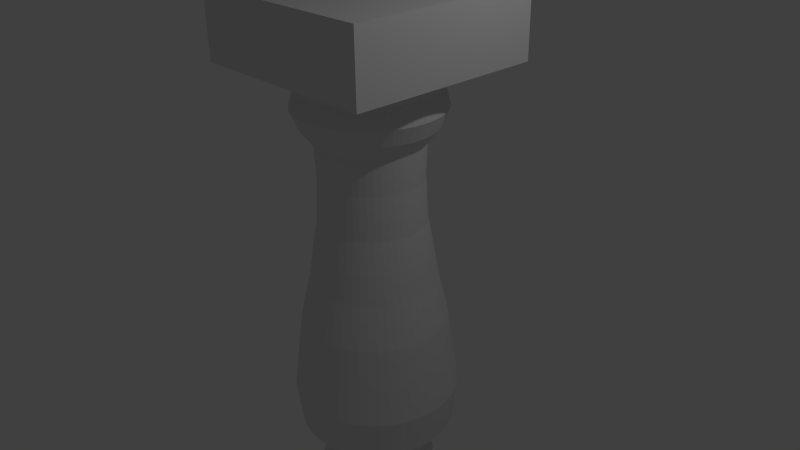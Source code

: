 # Source: capitolPillarZeep.blend  (saved by Blender 2.76.0; exported with 4.5.12 LTS)
import bpy
from mathutils import Matrix  # noqa: F401  (used for matrix-valued properties, if any)

bpy.ops.wm.read_factory_settings(use_empty=True)
scene = bpy.context.scene
scene.name = 'Scene'

# ---- collections
col_collection_1 = bpy.data.collections.new('Collection 1'); scene.collection.children.link(col_collection_1)

# ---- world
world_world = bpy.data.worlds.new('World'); scene.world = world_world
world_world.color = (0.05088, 0.05088, 0.05088)
world_world.use_sun_shadow = False
world_world.sun_shadow_jitter_overblur = 0.0
world_world.cycles.sampling_method = 'MANUAL'
world_world.cycles.sample_map_resolution = 256

# ---- cameras
cam_camera = bpy.data.cameras.new('Camera')
cam_camera.clip_end = 100.0
cam_camera.lens = 35.0
cam_camera.sensor_width = 32.0
cam_camera.sensor_height = 18.0
cam_camera.ortho_scale = 7.314
cam_camera.dof.focus_distance = 0.0
cam_camera.dof.aperture_fstop = 128.0

# ---- lights
light_lamp = bpy.data.lights.new('Lamp', 'POINT')
light_lamp.transmission_factor = 0.0
light_lamp.cutoff_distance = 30.0
light_lamp.energy = 100.0
light_lamp.shadow_buffer_clip_start = 1.001
light_lamp.shadow_soft_size = 0.1
light_lamp.shadow_maximum_resolution = 0.006
light_lamp.use_absolute_resolution = True
light_lamp.cycles.use_multiple_importance_sampling = False

# ---- meshes
me_cylinder_001 = bpy.data.meshes.new('Cylinder.001')
me_cylinder_001.from_pydata([(3.664e-09, 0.834, -4.215), (-1.93e-09, 1.019, 2.527), (0.1045, 0.8275, -4.215), (0.1277, 1.011, 2.527), (0.2074, 0.8078, -4.215), (0.2534, 0.9868, 2.527), (0.307, 0.7755, -4.215), (0.3751, 0.9473, 2.527), (0.4018, 0.7309, -4.215), (0.4908, 0.8928, 2.527), (0.4902, 0.6747, -4.215), (0.5989, 0.8243, 2.527), (0.5709, 0.608, -4.215), (0.6974, 0.7427, 2.527), (0.6426, 0.5316, -4.215), (0.785, 0.6494, 2.527), (0.7042, 0.4469, -4.215), (0.8602, 0.5459, 2.527), (0.7547, 0.3551, -4.215), (0.9219, 0.4338, 2.527), (0.7932, 0.2577, -4.215), (0.969, 0.3148, 2.527), (0.8193, 0.1563, -4.215), (1.001, 0.1909, 2.527), (0.8324, 0.05237, -4.215), (1.017, 0.06397, 2.527), (0.8324, -0.05237, -4.215), (1.017, -0.06397, 2.527), (0.8193, -0.1563, -4.215), (1.001, -0.1909, 2.527), (0.7932, -0.2577, -4.215), (0.969, -0.3148, 2.527), (0.7547, -0.3551, -4.215), (0.9219, -0.4338, 2.527), (0.7042, -0.4469, -4.215), (0.8602, -0.5459, 2.527), (0.6426, -0.5316, -4.215), (0.785, -0.6494, 2.527), (0.5709, -0.608, -4.215), (0.6974, -0.7427, 2.527), (0.4902, -0.6747, -4.215), (0.5989, -0.8243, 2.527), (0.4018, -0.7309, -4.215), (0.4908, -0.8928, 2.527), (0.307, -0.7755, -4.215), (0.3751, -0.9473, 2.527), (0.2074, -0.8078, -4.215), (0.2534, -0.9868, 2.527), (0.1045, -0.8275, -4.215), (0.1277, -1.011, 2.527), (-6.658e-07, -0.834, -4.215), (-8.197e-07, -1.019, 2.527), (-0.1045, -0.8275, -4.215), (-0.1277, -1.011, 2.527), (-0.2074, -0.8078, -4.215), (-0.2534, -0.9868, 2.527), (-0.307, -0.7755, -4.215), (-0.3751, -0.9473, 2.527), (-0.4018, -0.7309, -4.215), (-0.4908, -0.8928, 2.527), (-0.4902, -0.6747, -4.215), (-0.5989, -0.8243, 2.527), (-0.5709, -0.608, -4.215), (-0.6974, -0.7427, 2.527), (-0.6426, -0.5316, -4.215), (-0.785, -0.6494, 2.527), (-0.7042, -0.4469, -4.215), (-0.8602, -0.5459, 2.527), (-0.7547, -0.3551, -4.215), (-0.9219, -0.4338, 2.527), (-0.7932, -0.2577, -4.215), (-0.969, -0.3148, 2.527), (-0.8193, -0.1563, -4.215), (-1.001, -0.1909, 2.527), (-0.8324, -0.05237, -4.215), (-1.017, -0.06397, 2.527), (-0.8324, 0.05237, -4.215), (-1.017, 0.06398, 2.527), (-0.8193, 0.1563, -4.215), (-1.001, 0.1909, 2.527), (-0.7932, 0.2577, -4.215), (-0.969, 0.3148, 2.527), (-0.7547, 0.3551, -4.215), (-0.9219, 0.4338, 2.527), (-0.7042, 0.4469, -4.215), (-0.8602, 0.5459, 2.527), (-0.6426, 0.5316, -4.215), (-0.785, 0.6494, 2.527), (-0.5709, 0.608, -4.215), (-0.6974, 0.7427, 2.527), (-0.4902, 0.6747, -4.215), (-0.5989, 0.8243, 2.527), (-0.4018, 0.7309, -4.215), (-0.4908, 0.8928, 2.527), (-0.307, 0.7755, -4.215), (-0.3751, 0.9473, 2.527), (-0.2074, 0.8078, -4.215), (-0.2534, 0.9868, 2.527), (-0.1045, 0.8275, -4.215), (-0.1277, 1.011, 2.527), (-1.072, -1.003, -5.084), (-1.072, -1.003, -4.215), (-1.072, 1.003, -5.084), (-1.072, 1.003, -4.215), (1.072, -1.003, -5.084), (1.072, -1.003, -4.215), (1.072, 1.003, -5.084), (1.072, 1.003, -4.215), (0.6885, 0.5696, -4.115), (0.329, 0.8308, -4.115), (0.6117, 0.6514, -4.115), (0.2222, 0.8655, -4.115), (0.5252, 0.7229, -4.115), (0.112, 0.8866, -4.115), (0.4305, 0.7831, -4.115), (4.585e-09, 0.8936, -4.115), (0.7545, 0.4788, -4.115), (0.8086, 0.3805, -4.115), (0.8499, 0.2761, -4.115), (0.8778, 0.1674, -4.115), (0.8918, 0.05611, -4.115), (0.8918, -0.05611, -4.115), (0.8778, -0.1674, -4.115), (0.8499, -0.2761, -4.115), (0.8086, -0.3805, -4.115), (0.7545, -0.4788, -4.115), (0.6885, -0.5696, -4.115), (0.6117, -0.6514, -4.115), (0.5252, -0.7229, -4.115), (0.4305, -0.7831, -4.115), (0.329, -0.8308, -4.115), (0.2222, -0.8655, -4.115), (0.112, -0.8866, -4.115), (-7.127e-07, -0.8936, -4.115), (-0.112, -0.8866, -4.115), (-0.2222, -0.8655, -4.115), (-0.329, -0.8308, -4.115), (-0.4305, -0.7831, -4.115), (-0.5252, -0.7229, -4.115), (-0.6117, -0.6514, -4.115), (-0.6885, -0.5696, -4.115), (-0.7545, -0.4788, -4.115), (-0.8086, -0.3805, -4.115), (-0.8499, -0.2761, -4.115), (-0.8778, -0.1674, -4.115), (-0.8918, -0.05611, -4.115), (-0.8918, 0.05611, -4.115), (-0.8778, 0.1674, -4.115), (-0.8499, 0.2761, -4.115), (-0.8086, 0.3805, -4.115), (-0.7545, 0.4788, -4.115), (-0.6885, 0.5696, -4.115), (-0.6117, 0.6514, -4.115), (-0.5252, 0.7229, -4.115), (-0.4305, 0.7831, -4.115), (-0.329, 0.8308, -4.115), (-0.2222, 0.8655, -4.115), (-0.112, 0.8866, -4.115), (0.09775, 0.7738, -4.199), (0.194, 0.7554, -4.199), (0.2871, 0.7252, -4.199), (0.3757, 0.6835, -4.199), (0.4584, 0.631, -4.199), (0.5339, 0.5685, -4.199), (0.6009, 0.4971, -4.199), (0.6585, 0.4179, -4.199), (0.7057, 0.3321, -4.199), (0.7418, 0.241, -4.199), (0.7661, 0.1461, -4.199), (0.7784, 0.04897, -4.199), (0.7784, -0.04897, -4.199), (0.7661, -0.1461, -4.199), (0.7418, -0.241, -4.199), (0.7057, -0.3321, -4.199), (0.6585, -0.4179, -4.199), (0.6009, -0.4971, -4.199), (0.5339, -0.5685, -4.199), (0.4584, -0.631, -4.199), (0.3757, -0.6835, -4.199), (0.2871, -0.7252, -4.199), (0.194, -0.7554, -4.199), (0.09775, -0.7738, -4.199), (-6.206e-07, -0.7799, -4.199), (-0.09775, -0.7738, -4.199), (-0.194, -0.7554, -4.199), (-0.2871, -0.7252, -4.199), (-0.3757, -0.6835, -4.199), (-0.4584, -0.631, -4.199), (-0.5339, -0.5685, -4.199), (-0.6009, -0.4971, -4.199), (-0.6585, -0.4179, -4.199), (-0.7057, -0.3321, -4.199), (-0.7418, -0.241, -4.199), (-0.7661, -0.1461, -4.199), (-0.7784, -0.04897, -4.199), (-0.7784, 0.04897, -4.199), (-0.7661, 0.1461, -4.199), (-0.7418, 0.241, -4.199), (-0.7057, 0.3321, -4.199), (-0.6585, 0.4179, -4.199), (-0.6009, 0.4971, -4.199), (-0.5339, 0.5685, -4.199), (-0.4584, 0.631, -4.199), (-0.3757, 0.6835, -4.199), (-0.2871, 0.7252, -4.199), (-0.194, 0.7554, -4.199), (-0.09775, 0.7738, -4.199), (5.455e-09, 0.7799, -4.199), (1.436e-09, 1.052, -3.886), (1.033, 0.1971, -3.886), (0.3873, 0.9782, -3.886), (0.8883, 0.5637, -3.886), (1.001, 0.3251, -3.886), (0.1319, 1.044, -3.886), (0.5068, 0.9219, -3.886), (0.8106, 0.6706, -3.886), (0.7202, 0.7669, -3.886), (0.6184, 0.8511, -3.886), (0.2616, 1.019, -3.886), (0.9519, 0.4479, -3.886), (1.05, 0.06606, -3.886), (1.05, -0.06606, -3.886), (1.033, -0.1971, -3.886), (1.001, -0.3251, -3.886), (0.9519, -0.4479, -3.886), (0.8883, -0.5637, -3.886), (0.8106, -0.6706, -3.886), (0.7202, -0.7669, -3.886), (0.6184, -0.8511, -3.886), (0.5068, -0.9219, -3.886), (0.3873, -0.9782, -3.886), (0.2616, -1.019, -3.886), (0.1319, -1.044, -3.886), (-8.43e-07, -1.052, -3.886), (-0.1319, -1.044, -3.886), (-0.2616, -1.019, -3.886), (-0.3873, -0.9782, -3.886), (-0.5068, -0.9219, -3.886), (-0.6184, -0.8511, -3.886), (-0.7202, -0.7669, -3.886), (-0.8106, -0.6706, -3.886), (-0.8883, -0.5637, -3.886), (-0.9519, -0.4479, -3.886), (-1.001, -0.3251, -3.886), (-1.033, -0.1971, -3.886), (-1.05, -0.06606, -3.886), (-1.05, 0.06606, -3.886), (-1.033, 0.1971, -3.886), (-1.001, 0.3251, -3.886), (-0.9519, 0.4479, -3.886), (-0.8883, 0.5637, -3.886), (-0.8106, 0.6706, -3.886), (-0.7202, 0.7669, -3.886), (-0.6184, 0.8511, -3.886), (-0.5068, 0.9219, -3.886), (-0.3873, 0.9782, -3.886), (-0.2616, 1.019, -3.886), (-0.1319, 1.044, -3.886), (0.9785, 0.1867, -4.007), (0.3667, 0.9262, -4.007), (0.8411, 0.5338, -4.007), (0.9474, 0.3078, -4.007), (0.1248, 0.9883, -4.007), (0.4799, 0.8729, -4.007), (0.7675, 0.635, -4.007), (0.6819, 0.7262, -4.007), (0.5855, 0.8059, -4.007), (0.2477, 0.9648, -4.007), (0.9013, 0.4241, -4.007), (0.9942, 0.06255, -4.007), (0.9942, -0.06255, -4.007), (0.9785, -0.1867, -4.007), (0.9474, -0.3078, -4.007), (0.9013, -0.4241, -4.007), (0.8411, -0.5338, -4.007), (0.7675, -0.635, -4.007), (0.6819, -0.7262, -4.007), (0.5855, -0.8059, -4.007), (0.4799, -0.8729, -4.007), (0.3667, -0.9262, -4.007), (0.2477, -0.9648, -4.007), (0.1248, -0.9883, -4.007), (-7.981e-07, -0.9961, -4.007), (-0.1248, -0.9883, -4.007), (-0.2477, -0.9648, -4.007), (-0.3667, -0.9262, -4.007), (-0.4799, -0.8729, -4.007), (-0.5855, -0.8059, -4.007), (-0.6819, -0.7262, -4.007), (-0.7675, -0.635, -4.007), (-0.8411, -0.5338, -4.007), (-0.9013, -0.4241, -4.007), (-0.9474, -0.3078, -4.007), (-0.9785, -0.1867, -4.007), (-0.9942, -0.06255, -4.007), (-0.9942, 0.06255, -4.007), (-0.9785, 0.1867, -4.007), (-0.9474, 0.3078, -4.007), (-0.9013, 0.4241, -4.007), (-0.8411, 0.5338, -4.007), (-0.7675, 0.635, -4.007), (-0.6819, 0.7262, -4.007), (-0.5855, 0.8059, -4.007), (-0.4799, 0.8729, -4.007), (-0.3667, 0.9262, -4.007), (-0.2477, 0.9648, -4.007), (-0.1248, 0.9883, -4.007), (1.503e-09, 0.9961, -4.007), (0.9371, 0.1788, -4.061), (0.3512, 0.887, -4.061), (0.8055, 0.5112, -4.061), (0.9073, 0.2948, -4.061), (0.1196, 0.9465, -4.061), (0.4596, 0.836, -4.061), (0.7351, 0.6081, -4.061), (0.6531, 0.6954, -4.061), (0.5608, 0.7718, -4.061), (0.2373, 0.924, -4.061), (0.8632, 0.4062, -4.061), (0.9521, 0.0599, -4.061), (0.9521, -0.0599, -4.061), (0.9371, -0.1788, -4.061), (0.9073, -0.2948, -4.061), (0.8632, -0.4062, -4.061), (0.8055, -0.5112, -4.061), (0.7351, -0.6081, -4.061), (0.6531, -0.6954, -4.061), (0.5608, -0.7718, -4.061), (0.4596, -0.836, -4.061), (0.3512, -0.887, -4.061), (0.2373, -0.924, -4.061), (0.1196, -0.9465, -4.061), (-7.631e-07, -0.954, -4.061), (-0.1196, -0.9465, -4.061), (-0.2373, -0.924, -4.061), (-0.3512, -0.887, -4.061), (-0.4596, -0.836, -4.061), (-0.5608, -0.7718, -4.061), (-0.6531, -0.6954, -4.061), (-0.7351, -0.6081, -4.061), (-0.8055, -0.5112, -4.061), (-0.8632, -0.4062, -4.061), (-0.9073, -0.2948, -4.061), (-0.9371, -0.1788, -4.061), (-0.9521, -0.0599, -4.061), (-0.9521, 0.0599, -4.061), (-0.9371, 0.1788, -4.061), (-0.9073, 0.2948, -4.061), (-0.8632, 0.4062, -4.061), (-0.8055, 0.5112, -4.061), (-0.7351, 0.6081, -4.061), (-0.6531, 0.6954, -4.061), (-0.5607, 0.7718, -4.061), (-0.4596, 0.836, -4.061), (-0.3512, 0.887, -4.061), (-0.2373, 0.924, -4.061), (-0.1196, 0.9465, -4.061), (2.673e-09, 0.954, -4.061), (5.402e-10, 1.037, -3.946), (1.018, 0.1942, -3.946), (0.3816, 0.9637, -3.946), (0.8752, 0.5554, -3.946), (0.9858, 0.3203, -3.946), (0.1299, 1.028, -3.946), (0.4993, 0.9083, -3.946), (0.7986, 0.6607, -3.946), (0.7095, 0.7556, -3.946), (0.6092, 0.8386, -3.946), (0.2578, 1.004, -3.946), (0.9379, 0.4413, -3.946), (1.034, 0.06508, -3.946), (1.034, -0.06508, -3.946), (1.018, -0.1942, -3.946), (0.9858, -0.3203, -3.946), (0.9379, -0.4413, -3.946), (0.8752, -0.5554, -3.946), (0.7986, -0.6607, -3.946), (0.7095, -0.7556, -3.946), (0.6092, -0.8386, -3.946), (0.4993, -0.9083, -3.946), (0.3816, -0.9637, -3.946), (0.2578, -1.004, -3.946), (0.1299, -1.028, -3.946), (-8.314e-07, -1.037, -3.946), (-0.1299, -1.028, -3.946), (-0.2578, -1.004, -3.946), (-0.3816, -0.9637, -3.946), (-0.4993, -0.9083, -3.946), (-0.6092, -0.8386, -3.946), (-0.7095, -0.7556, -3.946), (-0.7986, -0.6607, -3.946), (-0.8752, -0.5554, -3.946), (-0.9379, -0.4413, -3.946), (-0.9858, -0.3203, -3.946), (-1.018, -0.1942, -3.946), (-1.034, -0.06508, -3.946), (-1.034, 0.06508, -3.946), (-1.018, 0.1942, -3.946), (-0.9858, 0.3203, -3.946), (-0.9379, 0.4413, -3.946), (-0.8752, 0.5554, -3.946), (-0.7986, 0.6607, -3.946), (-0.7095, 0.7556, -3.946), (-0.6092, 0.8386, -3.946), (-0.4993, 0.9083, -3.946), (-0.3816, 0.9637, -3.946), (-0.2578, 1.004, -3.946), (-0.1299, 1.028, -3.946), (1.506e-09, 1.002, -3.661), (0.9846, 0.1878, -3.661), (0.369, 0.9319, -3.661), (0.8463, 0.5371, -3.661), (0.9533, 0.3097, -3.661), (0.1256, 0.9944, -3.661), (0.4829, 0.8784, -3.661), (0.7723, 0.6389, -3.661), (0.6861, 0.7307, -3.661), (0.5892, 0.8109, -3.661), (0.2493, 0.9708, -3.661), (0.9069, 0.4268, -3.661), (1.0, 0.06294, -3.661), (1.0, -0.06294, -3.661), (0.9846, -0.1878, -3.661), (0.9533, -0.3097, -3.661), (0.9069, -0.4268, -3.661), (0.8463, -0.5371, -3.661), (0.7723, -0.6389, -3.661), (0.6861, -0.7307, -3.661), (0.5892, -0.8109, -3.661), (0.4829, -0.8784, -3.661), (0.369, -0.9319, -3.661), (0.2493, -0.9708, -3.661), (0.1256, -0.9944, -3.661), (-8.03e-07, -1.002, -3.661), (-0.1256, -0.9944, -3.661), (-0.2493, -0.9708, -3.661), (-0.369, -0.9319, -3.661), (-0.4829, -0.8784, -3.661), (-0.5892, -0.8109, -3.661), (-0.6861, -0.7307, -3.661), (-0.7723, -0.6389, -3.661), (-0.8463, -0.5371, -3.661), (-0.9069, -0.4268, -3.661), (-0.9533, -0.3097, -3.661), (-0.9846, -0.1878, -3.661), (-1.0, -0.06294, -3.661), (-1.0, 0.06294, -3.661), (-0.9846, 0.1878, -3.661), (-0.9533, 0.3097, -3.661), (-0.9069, 0.4268, -3.661), (-0.8463, 0.5371, -3.661), (-0.7723, 0.6389, -3.661), (-0.6861, 0.7307, -3.661), (-0.5892, 0.8109, -3.661), (-0.4829, 0.8784, -3.661), (-0.369, 0.9319, -3.661), (-0.2493, 0.9708, -3.661), (-0.1256, 0.9944, -3.661), (1.042, 0.1989, -3.773), (0.3907, 0.9867, -3.773), (0.896, 0.5686, -3.773), (1.009, 0.3279, -3.773), (0.133, 1.053, -3.773), (0.5113, 0.93, -3.773), (0.8177, 0.6765, -3.773), (0.7265, 0.7736, -3.773), (0.6238, 0.8586, -3.773), (0.2639, 1.028, -3.773), (0.9602, 0.4519, -3.773), (1.059, 0.06664, -3.773), (1.059, -0.06664, -3.773), (1.042, -0.1989, -3.773), (1.009, -0.3279, -3.773), (0.9602, -0.4519, -3.773), (0.896, -0.5686, -3.773), (0.8177, -0.6765, -3.773), (0.7265, -0.7736, -3.773), (0.6238, -0.8586, -3.773), (0.5113, -0.93, -3.773), (0.3907, -0.9867, -3.773), (0.2639, -1.028, -3.773), (0.133, -1.053, -3.773), (-8.521e-07, -1.061, -3.773), (-0.133, -1.053, -3.773), (-0.2639, -1.028, -3.773), (-0.3907, -0.9867, -3.773), (-0.5113, -0.93, -3.773), (-0.6238, -0.8586, -3.773), (-0.7265, -0.7736, -3.773), (-0.8177, -0.6765, -3.773), (-0.896, -0.5686, -3.773), (-0.9602, -0.4519, -3.773), (-1.009, -0.3279, -3.773), (-1.042, -0.1989, -3.773), (-1.059, -0.06663, -3.773), (-1.059, 0.06664, -3.773), (-1.042, 0.1989, -3.773), (-1.009, 0.3279, -3.773), (-0.9602, 0.4519, -3.773), (-0.896, 0.5686, -3.773), (-0.8177, 0.6765, -3.773), (-0.7265, 0.7736, -3.773), (-0.6238, 0.8586, -3.773), (-0.5113, 0.93, -3.773), (-0.3907, 0.9867, -3.773), (-0.2639, 1.028, -3.773), (-0.133, 1.053, -3.773), (-3.123e-10, 1.061, -3.773), (1.029e-08, 0.7882, -3.431), (0.7742, 0.1477, -3.431), (0.2901, 0.7328, -3.431), (0.6655, 0.4223, -3.431), (0.7496, 0.2436, -3.431), (0.09878, 0.7819, -3.431), (0.3797, 0.6907, -3.431), (0.6073, 0.5024, -3.431), (0.5395, 0.5745, -3.431), (0.4633, 0.6376, -3.431), (0.196, 0.7634, -3.431), (0.7131, 0.3356, -3.431), (0.7866, 0.04949, -3.431), (0.7866, -0.04949, -3.431), (0.7742, -0.1477, -3.431), (0.7496, -0.2436, -3.431), (0.7131, -0.3356, -3.431), (0.6655, -0.4223, -3.431), (0.6073, -0.5024, -3.431), (0.5395, -0.5745, -3.431), (0.4633, -0.6376, -3.431), (0.3797, -0.6907, -3.431), (0.2901, -0.7328, -3.431), (0.196, -0.7634, -3.431), (0.09878, -0.7819, -3.431), (-6.223e-07, -0.7882, -3.431), (-0.09878, -0.7819, -3.431), (-0.196, -0.7634, -3.431), (-0.2901, -0.7328, -3.431), (-0.3797, -0.6907, -3.431), (-0.4633, -0.6376, -3.431), (-0.5395, -0.5745, -3.431), (-0.6073, -0.5024, -3.431), (-0.6655, -0.4223, -3.431), (-0.7132, -0.3356, -3.431), (-0.7496, -0.2436, -3.431), (-0.7742, -0.1477, -3.431), (-0.7866, -0.04949, -3.431), (-0.7866, 0.04949, -3.431), (-0.7742, 0.1477, -3.431), (-0.7496, 0.2436, -3.431), (-0.7131, 0.3356, -3.431), (-0.6655, 0.4223, -3.431), (-0.6073, 0.5024, -3.431), (-0.5395, 0.5745, -3.431), (-0.4633, 0.6376, -3.431), (-0.3797, 0.6907, -3.431), (-0.2901, 0.7328, -3.431), (-0.196, 0.7634, -3.431), (-0.09878, 0.7819, -3.431), (8.532e-09, 0.8058, -3.285), (0.7915, 0.151, -3.285), (0.2966, 0.7492, -3.285), (0.6804, 0.4318, -3.285), (0.7664, 0.249, -3.285), (0.101, 0.7995, -3.285), (0.3882, 0.7061, -3.285), (0.6209, 0.5136, -3.285), (0.5516, 0.5874, -3.285), (0.4736, 0.6519, -3.285), (0.2004, 0.7805, -3.285), (0.7291, 0.3431, -3.285), (0.8042, 0.0506, -3.285), (0.8042, -0.0506, -3.285), (0.7915, -0.151, -3.285), (0.7664, -0.249, -3.285), (0.7291, -0.3431, -3.285), (0.6804, -0.4318, -3.285), (0.6209, -0.5136, -3.285), (0.5516, -0.5874, -3.285), (0.4736, -0.6519, -3.285), (0.3882, -0.7061, -3.285), (0.2966, -0.7492, -3.285), (0.2004, -0.7805, -3.285), (0.101, -0.7995, -3.285), (-6.383e-07, -0.8058, -3.285), (-0.101, -0.7995, -3.285), (-0.2004, -0.7805, -3.285), (-0.2966, -0.7492, -3.285), (-0.3882, -0.7061, -3.285), (-0.4736, -0.6519, -3.285), (-0.5516, -0.5874, -3.285), (-0.6209, -0.5136, -3.285), (-0.6804, -0.4318, -3.285), (-0.7291, -0.3431, -3.285), (-0.7664, -0.249, -3.285), (-0.7915, -0.151, -3.285), (-0.8042, -0.0506, -3.285), (-0.8042, 0.0506, -3.285), (-0.7915, 0.151, -3.285), (-0.7664, 0.249, -3.285), (-0.7291, 0.3431, -3.285), (-0.6804, 0.4318, -3.285), (-0.6209, 0.5136, -3.285), (-0.5516, 0.5874, -3.285), (-0.4736, 0.6519, -3.285), (-0.3882, 0.7061, -3.285), (-0.2966, 0.7492, -3.285), (-0.2004, 0.7805, -3.285), (-0.101, 0.7995, -3.285), (1.417e-08, 0.6031, -3.074), (0.5924, 0.113, -3.074), (0.222, 0.5607, -3.074), (0.5092, 0.3231, -3.074), (0.5736, 0.1864, -3.074), (0.07559, 0.5983, -3.074), (0.2905, 0.5285, -3.074), (0.4647, 0.3844, -3.074), (0.4128, 0.4396, -3.074), (0.3545, 0.4879, -3.074), (0.15, 0.5841, -3.074), (0.5457, 0.2568, -3.074), (0.6019, 0.03787, -3.074), (0.6019, -0.03787, -3.074), (0.5924, -0.113, -3.074), (0.5736, -0.1864, -3.074), (0.5457, -0.2568, -3.074), (0.5092, -0.3231, -3.074), (0.4647, -0.3844, -3.074), (0.4128, -0.4396, -3.074), (0.3545, -0.4879, -3.074), (0.2905, -0.5285, -3.074), (0.222, -0.5607, -3.074), (0.15, -0.5841, -3.074), (0.07558, -0.5983, -3.074), (-4.699e-07, -0.6031, -3.074), (-0.07559, -0.5983, -3.074), (-0.15, -0.5841, -3.074), (-0.222, -0.5607, -3.074), (-0.2905, -0.5285, -3.074), (-0.3545, -0.4879, -3.074), (-0.4128, -0.4396, -3.074), (-0.4647, -0.3844, -3.074), (-0.5092, -0.3231, -3.074), (-0.5457, -0.2568, -3.074), (-0.5736, -0.1864, -3.074), (-0.5924, -0.113, -3.074), (-0.6019, -0.03787, -3.074), (-0.6019, 0.03787, -3.074), (-0.5924, 0.113, -3.074), (-0.5736, 0.1864, -3.074), (-0.5457, 0.2568, -3.074), (-0.5092, 0.3231, -3.074), (-0.4647, 0.3844, -3.074), (-0.4128, 0.4396, -3.074), (-0.3545, 0.4879, -3.074), (-0.2905, 0.5285, -3.074), (-0.222, 0.5607, -3.074), (-0.15, 0.5841, -3.074), (-0.07558, 0.5983, -3.074), (9.269e-09, 0.7541, -2.81), (0.7407, 0.1413, -2.81), (0.2776, 0.7011, -2.81), (0.6367, 0.4041, -2.81), (0.7172, 0.233, -2.81), (0.09451, 0.7482, -2.81), (0.3633, 0.6608, -2.81), (0.581, 0.4807, -2.81), (0.5162, 0.5497, -2.81), (0.4432, 0.6101, -2.81), (0.1875, 0.7304, -2.81), (0.6823, 0.3211, -2.81), (0.7526, 0.04735, -2.81), (0.7526, -0.04735, -2.81), (0.7407, -0.1413, -2.81), (0.7172, -0.233, -2.81), (0.6823, -0.3211, -2.81), (0.6367, -0.4041, -2.81), (0.581, -0.4807, -2.81), (0.5162, -0.5497, -2.81), (0.4432, -0.6101, -2.81), (0.3633, -0.6608, -2.81), (0.2776, -0.7011, -2.81), (0.1875, -0.7304, -2.81), (0.09451, -0.7482, -2.81), (-5.96e-07, -0.7541, -2.81), (-0.09451, -0.7482, -2.81), (-0.1875, -0.7304, -2.81), (-0.2776, -0.7011, -2.81), (-0.3633, -0.6608, -2.81), (-0.4432, -0.6101, -2.81), (-0.5162, -0.5497, -2.81), (-0.581, -0.4807, -2.81), (-0.6367, -0.4041, -2.81), (-0.6823, -0.3211, -2.81), (-0.7172, -0.233, -2.81), (-0.7407, -0.1413, -2.81), (-0.7526, -0.04735, -2.81), (-0.7526, 0.04735, -2.81), (-0.7407, 0.1413, -2.81), (-0.7172, 0.233, -2.81), (-0.6823, 0.3211, -2.81), (-0.6367, 0.4041, -2.81), (-0.581, 0.4807, -2.81), (-0.5162, 0.5497, -2.81), (-0.4432, 0.6101, -2.81), (-0.3633, 0.6608, -2.81), (-0.2776, 0.7011, -2.81), (-0.1875, 0.7304, -2.81), (-0.09451, 0.7482, -2.81), (8.412e-09, 0.6924, 1.564), (0.6802, 0.1298, 1.564), (0.2549, 0.6438, 1.564), (0.5847, 0.371, 1.564), (0.6586, 0.214, 1.564), (0.08679, 0.687, 1.564), (0.3336, 0.6068, 1.564), (0.5335, 0.4414, 1.564), (0.474, 0.5048, 1.564), (0.407, 0.5602, 1.564), (0.1722, 0.6707, 1.564), (0.6265, 0.2948, 1.564), (0.6911, 0.04348, 1.564), (0.6911, -0.04348, 1.564), (0.6802, -0.1298, 1.564), (0.6586, -0.214, 1.564), (0.6265, -0.2948, 1.564), (0.5847, -0.371, 1.564), (0.5335, -0.4414, 1.564), (0.474, -0.5048, 1.564), (0.407, -0.5602, 1.564), (0.3336, -0.6068, 1.564), (0.2549, -0.6438, 1.564), (0.1722, -0.6707, 1.564), (0.08679, -0.687, 1.564), (-5.474e-07, -0.6924, 1.564), (-0.08679, -0.687, 1.564), (-0.1722, -0.6707, 1.564), (-0.2549, -0.6438, 1.564), (-0.3336, -0.6068, 1.564), (-0.407, -0.5602, 1.564), (-0.474, -0.5048, 1.564), (-0.5335, -0.4414, 1.564), (-0.5847, -0.371, 1.564), (-0.6265, -0.2948, 1.564), (-0.6586, -0.214, 1.564), (-0.6802, -0.1298, 1.564), (-0.6911, -0.04348, 1.564), (-0.6911, 0.04348, 1.564), (-0.6802, 0.1298, 1.564), (-0.6586, 0.214, 1.564), (-0.6265, 0.2948, 1.564), (-0.5847, 0.371, 1.564), (-0.5335, 0.4414, 1.564), (-0.474, 0.5048, 1.564), (-0.407, 0.5602, 1.564), (-0.3336, 0.6068, 1.564), (-0.2549, 0.6438, 1.564), (-0.1722, 0.6707, 1.564), (-0.08679, 0.687, 1.564), (3.408e-09, 0.9636, 2.021), (0.9465, 0.1806, 2.021), (0.3547, 0.8959, 2.021), (0.8136, 0.5163, 2.021), (0.9164, 0.2978, 2.021), (0.1208, 0.956, 2.021), (0.4642, 0.8444, 2.021), (0.7424, 0.6142, 2.021), (0.6596, 0.7024, 2.021), (0.5664, 0.7795, 2.021), (0.2396, 0.9333, 2.021), (0.8718, 0.4103, 2.021), (0.9617, 0.0605, 2.021), (0.9617, -0.0605, 2.021), (0.9465, -0.1806, 2.021), (0.9164, -0.2978, 2.021), (0.8718, -0.4103, 2.021), (0.8136, -0.5163, 2.021), (0.7424, -0.6142, 2.021), (0.6596, -0.7024, 2.021), (0.5664, -0.7795, 2.021), (0.4642, -0.8444, 2.021), (0.3547, -0.8959, 2.021), (0.2396, -0.9333, 2.021), (0.1208, -0.956, 2.021), (-7.7e-07, -0.9636, 2.021), (-0.1208, -0.956, 2.021), (-0.2396, -0.9333, 2.021), (-0.3547, -0.8959, 2.021), (-0.4642, -0.8444, 2.021), (-0.5664, -0.7795, 2.021), (-0.6596, -0.7024, 2.021), (-0.7424, -0.6142, 2.021), (-0.8136, -0.5163, 2.021), (-0.8718, -0.4103, 2.021), (-0.9164, -0.2978, 2.021), (-0.9465, -0.1806, 2.021), (-0.9617, -0.0605, 2.021), (-0.9617, 0.0605, 2.021), (-0.9465, 0.1806, 2.021), (-0.9164, 0.2978, 2.021), (-0.8718, 0.4103, 2.021), (-0.8136, 0.5163, 2.021), (-0.7424, 0.6142, 2.021), (-0.6596, 0.7024, 2.021), (-0.5664, 0.7795, 2.021), (-0.4642, 0.8444, 2.021), (-0.3547, 0.8959, 2.021), (-0.2396, 0.9333, 2.021), (-0.1208, 0.956, 2.021), (1.089, 0.2077, -1.885), (0.4081, 1.031, -1.885), (0.9361, 0.5941, -1.885), (1.054, 0.3426, -1.885), (0.139, 1.1, -1.885), (0.5341, 0.9715, -1.885), (0.8543, 0.7067, -1.885), (0.7589, 0.8082, -1.885), (0.6517, 0.8969, -1.885), (0.2757, 1.074, -1.885), (1.003, 0.4721, -1.885), (1.106, 0.06961, -1.885), (1.106, -0.06962, -1.885), (1.089, -0.2077, -1.885), (1.054, -0.3426, -1.885), (1.003, -0.4721, -1.885), (0.9361, -0.5941, -1.885), (0.8543, -0.7067, -1.885), (0.7589, -0.8082, -1.885), (0.6517, -0.8969, -1.885), (0.5341, -0.9715, -1.885), (0.4081, -1.031, -1.885), (0.2757, -1.074, -1.885), (0.139, -1.1, -1.885), (-8.711e-07, -1.109, -1.885), (-0.139, -1.1, -1.885), (-0.2757, -1.074, -1.885), (-0.4081, -1.031, -1.885), (-0.5341, -0.9715, -1.885), (-0.6517, -0.8969, -1.885), (-0.7589, -0.8082, -1.885), (-0.8543, -0.7067, -1.885), (-0.9361, -0.5941, -1.885), (-1.003, -0.4721, -1.885), (-1.054, -0.3426, -1.885), (-1.089, -0.2077, -1.885), (-1.106, -0.06961, -1.885), (-1.106, 0.06962, -1.885), (-1.089, 0.2077, -1.885), (-1.054, 0.3426, -1.885), (-1.003, 0.4721, -1.885), (-0.9361, 0.5941, -1.885), (-0.8543, 0.7067, -1.885), (-0.7589, 0.8082, -1.885), (-0.6517, 0.8969, -1.885), (-0.5341, 0.9715, -1.885), (-0.4081, 1.031, -1.885), (-0.2757, 1.074, -1.885), (-0.139, 1.1, -1.885), (1.885e-08, 1.109, -1.885), (8.103e-09, 0.6729, 1.102), (0.661, 0.1261, 1.102), (0.2477, 0.6256, 1.102), (0.5681, 0.3605, 1.102), (0.6399, 0.2079, 1.102), (0.08433, 0.6676, 1.102), (0.3242, 0.5896, 1.102), (0.5185, 0.4289, 1.102), (0.4606, 0.4905, 1.102), (0.3955, 0.5444, 1.102), (0.1673, 0.6517, 1.102), (0.6088, 0.2865, 1.102), (0.6716, 0.04225, 1.102), (0.6716, -0.04225, 1.102), (0.661, -0.1261, 1.102), (0.6399, -0.2079, 1.102), (0.6088, -0.2865, 1.102), (0.5681, -0.3605, 1.102), (0.5185, -0.4289, 1.102), (0.4606, -0.4905, 1.102), (0.3955, -0.5444, 1.102), (0.3242, -0.5896, 1.102), (0.2477, -0.6256, 1.102), (0.1673, -0.6517, 1.102), (0.08433, -0.6676, 1.102), (-5.32e-07, -0.6729, 1.102), (-0.08433, -0.6676, 1.102), (-0.1673, -0.6517, 1.102), (-0.2477, -0.6256, 1.102), (-0.3242, -0.5896, 1.102), (-0.3955, -0.5444, 1.102), (-0.4606, -0.4905, 1.102), (-0.5185, -0.4289, 1.102), (-0.5681, -0.3605, 1.102), (-0.6088, -0.2865, 1.102), (-0.6399, -0.2079, 1.102), (-0.661, -0.1261, 1.102), (-0.6716, -0.04225, 1.102), (-0.6716, 0.04225, 1.102), (-0.661, 0.1261, 1.102), (-0.6399, 0.2079, 1.102), (-0.6088, 0.2865, 1.102), (-0.5681, 0.3605, 1.102), (-0.5185, 0.4289, 1.102), (-0.4606, 0.4905, 1.102), (-0.3955, 0.5444, 1.102), (-0.3242, 0.5896, 1.102), (-0.2477, 0.6256, 1.102), (-0.1673, 0.6517, 1.102), (-0.08433, 0.6676, 1.102), (0.8221, 0.1568, -0.2794), (0.3081, 0.7782, -0.2794), (0.7066, 0.4485, -0.2794), (0.796, 0.2586, -0.2794), (0.1049, 0.8303, -0.2794), (0.4032, 0.7334, -0.2794), (0.6449, 0.5335, -0.2794), (0.5729, 0.6101, -0.2794), (0.4919, 0.6771, -0.2794), (0.2081, 0.8106, -0.2794), (0.7573, 0.3563, -0.2794), (0.8353, 0.05255, -0.2794), (0.8353, -0.05255, -0.2794), (0.8221, -0.1568, -0.2794), (0.796, -0.2586, -0.2794), (0.7573, -0.3563, -0.2794), (0.7066, -0.4485, -0.2794), (0.6449, -0.5335, -0.2794), (0.5729, -0.6101, -0.2794), (0.4919, -0.6771, -0.2794), (0.4032, -0.7334, -0.2794), (0.3081, -0.7782, -0.2794), (0.2081, -0.8106, -0.2794), (0.1049, -0.8303, -0.2794), (-6.586e-07, -0.8369, -0.2794), (-0.1049, -0.8303, -0.2794), (-0.2081, -0.8106, -0.2794), (-0.3081, -0.7782, -0.2794), (-0.4032, -0.7334, -0.2794), (-0.4919, -0.6771, -0.2794), (-0.5729, -0.6101, -0.2794), (-0.6449, -0.5335, -0.2794), (-0.7066, -0.4484, -0.2794), (-0.7573, -0.3563, -0.2794), (-0.796, -0.2586, -0.2794), (-0.8221, -0.1568, -0.2794), (-0.8353, -0.05255, -0.2794), (-0.8353, 0.05255, -0.2794), (-0.8221, 0.1568, -0.2794), (-0.796, 0.2586, -0.2794), (-0.7573, 0.3563, -0.2794), (-0.7066, 0.4485, -0.2794), (-0.6449, 0.5335, -0.2794), (-0.5729, 0.6101, -0.2794), (-0.4919, 0.6771, -0.2794), (-0.4032, 0.7334, -0.2794), (-0.3081, 0.7782, -0.2794), (-0.2081, 0.8106, -0.2794), (-0.1049, 0.8303, -0.2794), (1.32e-08, 0.8369, -0.2794), (1.58e-08, 0.7023, 0.5232), (0.6899, 0.1316, 0.5232), (0.2585, 0.653, 0.5232), (0.593, 0.3763, 0.5232), (0.6679, 0.217, 0.5232), (0.08802, 0.6968, 0.5232), (0.3383, 0.6154, 0.5232), (0.5411, 0.4477, 0.5232), (0.4808, 0.5119, 0.5232), (0.4128, 0.5682, 0.5232), (0.1747, 0.6802, 0.5232), (0.6355, 0.299, 0.5232), (0.7009, 0.0441, 0.5232), (0.7009, -0.0441, 0.5232), (0.6899, -0.1316, 0.5232), (0.6679, -0.217, 0.5232), (0.6355, -0.299, 0.5232), (0.593, -0.3763, 0.5232), (0.5411, -0.4477, 0.5232), (0.4808, -0.5119, 0.5232), (0.4128, -0.5682, 0.5232), (0.3383, -0.6154, 0.5232), (0.2585, -0.653, 0.5232), (0.1747, -0.6802, 0.5232), (0.08802, -0.6968, 0.5232), (-5.479e-07, -0.7023, 0.5232), (-0.08802, -0.6968, 0.5232), (-0.1747, -0.6802, 0.5232), (-0.2585, -0.653, 0.5232), (-0.3383, -0.6154, 0.5232), (-0.4128, -0.5682, 0.5232), (-0.4808, -0.5119, 0.5232), (-0.5411, -0.4477, 0.5232), (-0.593, -0.3763, 0.5232), (-0.6355, -0.299, 0.5232), (-0.6679, -0.217, 0.5232), (-0.6899, -0.1316, 0.5232), (-0.7009, -0.0441, 0.5232), (-0.7009, 0.0441, 0.5232), (-0.6899, 0.1316, 0.5232), (-0.6679, 0.217, 0.5232), (-0.6355, 0.299, 0.5232), (-0.593, 0.3763, 0.5232), (-0.5411, 0.4477, 0.5232), (-0.4808, 0.512, 0.5232), (-0.4128, 0.5682, 0.5232), (-0.3383, 0.6154, 0.5232), (-0.2585, 0.653, 0.5232), (-0.1747, 0.6802, 0.5232), (-0.08802, 0.6968, 0.5232), (0.7599, 0.145, 0.1219), (0.2848, 0.7193, 0.1219), (0.6532, 0.4145, 0.1219), (0.7358, 0.2391, 0.1219), (0.09696, 0.7675, 0.1219), (0.3727, 0.6779, 0.1219), (0.5961, 0.4931, 0.1219), (0.5296, 0.5639, 0.1219), (0.4547, 0.6259, 0.1219), (0.1924, 0.7493, 0.1219), (0.7, 0.3294, 0.1219), (0.7721, 0.04858, 0.1219), (0.7721, -0.04858, 0.1219), (0.7599, -0.145, 0.1219), (0.7358, -0.2391, 0.1219), (0.7, -0.3294, 0.1219), (0.6532, -0.4145, 0.1219), (0.5961, -0.4931, 0.1219), (0.5296, -0.5639, 0.1219), (0.4547, -0.6259, 0.1219), (0.3727, -0.6779, 0.1219), (0.2848, -0.7193, 0.1219), (0.1924, -0.7493, 0.1219), (0.09696, -0.7675, 0.1219), (-5.977e-07, -0.7736, 0.1219), (-0.09696, -0.7675, 0.1219), (-0.1924, -0.7493, 0.1219), (-0.2848, -0.7193, 0.1219), (-0.3727, -0.6779, 0.1219), (-0.4547, -0.6259, 0.1219), (-0.5296, -0.5639, 0.1219), (-0.5961, -0.4931, 0.1219), (-0.6532, -0.4145, 0.1219), (-0.7, -0.3294, 0.1219), (-0.7358, -0.2391, 0.1219), (-0.7599, -0.145, 0.1219), (-0.7721, -0.04857, 0.1219), (-0.7721, 0.04858, 0.1219), (-0.7599, 0.145, 0.1219), (-0.7358, 0.2391, 0.1219), (-0.7, 0.3294, 0.1219), (-0.6532, 0.4145, 0.1219), (-0.5961, 0.4931, 0.1219), (-0.5296, 0.5639, 0.1219), (-0.4547, 0.6259, 0.1219), (-0.3727, 0.6779, 0.1219), (-0.2848, 0.7193, 0.1219), (-0.1924, 0.7493, 0.1219), (-0.09696, 0.7675, 0.1219), (2.331e-08, 0.7736, 0.1219), (1.027, 0.1959, -2.418), (0.3849, 0.9721, -2.418), (0.8828, 0.5602, -2.418), (0.9944, 0.3231, -2.418), (0.131, 1.037, -2.418), (0.5037, 0.9162, -2.418), (0.8056, 0.6665, -2.418), (0.7157, 0.7622, -2.418), (0.6146, 0.8459, -2.418), (0.26, 1.013, -2.418), (0.946, 0.4452, -2.418), (1.043, 0.06565, -2.418), (1.043, -0.06565, -2.418), (1.027, -0.1959, -2.418), (0.9944, -0.3231, -2.418), (0.946, -0.4452, -2.418), (0.8828, -0.5602, -2.418), (0.8056, -0.6665, -2.418), (0.7157, -0.7622, -2.418), (0.6146, -0.8459, -2.418), (0.5037, -0.9162, -2.418), (0.3849, -0.9721, -2.418), (0.26, -1.013, -2.418), (0.131, -1.037, -2.418), (-8.287e-07, -1.046, -2.418), (-0.131, -1.037, -2.418), (-0.26, -1.013, -2.418), (-0.3849, -0.9721, -2.418), (-0.5037, -0.9162, -2.418), (-0.6146, -0.8459, -2.418), (-0.7157, -0.7622, -2.418), (-0.8056, -0.6665, -2.418), (-0.8828, -0.5602, -2.418), (-0.946, -0.4452, -2.418), (-0.9944, -0.3231, -2.418), (-1.027, -0.1959, -2.418), (-1.043, -0.06565, -2.418), (-1.043, 0.06565, -2.418), (-1.027, 0.1959, -2.418), (-0.9944, 0.3231, -2.418), (-0.946, 0.4452, -2.418), (-0.8828, 0.5602, -2.418), (-0.8056, 0.6665, -2.418), (-0.7157, 0.7622, -2.418), (-0.6146, 0.8459, -2.418), (-0.5037, 0.9162, -2.418), (-0.3849, 0.9721, -2.418), (-0.26, 1.013, -2.418), (-0.131, 1.037, -2.418), (1.051e-08, 1.046, -2.418), (0.9525, 0.1817, -0.8505), (0.357, 0.9016, -0.8505), (0.8187, 0.5196, -0.8505), (0.9222, 0.2996, -0.8505), (0.1215, 0.962, -0.8505), (0.4671, 0.8497, -0.8505), (0.7471, 0.6181, -0.8505), (0.6638, 0.7069, -0.8505), (0.57, 0.7845, -0.8505), (0.2411, 0.9392, -0.8505), (0.8774, 0.4129, -0.8505), (0.9677, 0.06089, -0.8505), (0.9677, -0.06089, -0.8505), (0.9525, -0.1817, -0.8505), (0.9222, -0.2996, -0.8505), (0.8774, -0.4129, -0.8505), (0.8187, -0.5196, -0.8505), (0.7471, -0.6181, -0.8505), (0.6638, -0.7069, -0.8505), (0.57, -0.7845, -0.8505), (0.4671, -0.8497, -0.8505), (0.357, -0.9016, -0.8505), (0.2411, -0.9392, -0.8505), (0.1215, -0.962, -0.8505), (-7.622e-07, -0.9697, -0.8505), (-0.1215, -0.962, -0.8505), (-0.2411, -0.9392, -0.8505), (-0.357, -0.9016, -0.8505), (-0.4671, -0.8497, -0.8505), (-0.57, -0.7845, -0.8505), (-0.6638, -0.7069, -0.8505), (-0.7471, -0.6181, -0.8505), (-0.8187, -0.5196, -0.8505), (-0.8774, -0.4129, -0.8505), (-0.9222, -0.2996, -0.8505), (-0.9525, -0.1817, -0.8505), (-0.9677, -0.06088, -0.8505), (-0.9677, 0.06089, -0.8505), (-0.9525, 0.1817, -0.8505), (-0.9222, 0.2996, -0.8505), (-0.8774, 0.4129, -0.8505), (-0.8187, 0.5196, -0.8505), (-0.7471, 0.6181, -0.8505), (-0.6638, 0.7069, -0.8505), (-0.57, 0.7845, -0.8505), (-0.4671, 0.8497, -0.8505), (-0.357, 0.9016, -0.8505), (-0.2411, 0.9392, -0.8505), (-0.1215, 0.962, -0.8505), (1.61e-08, 0.9697, -0.8505), (0.8516, 0.1625, 1.793), (0.3192, 0.8061, 1.793), (0.732, 0.4646, 1.793), (0.8246, 0.2679, 1.793), (0.1087, 0.8602, 1.793), (0.4177, 0.7597, 1.793), (0.668, 0.5526, 1.793), (0.5935, 0.632, 1.793), (0.5096, 0.7014, 1.793), (0.2156, 0.8398, 1.793), (0.7845, 0.3691, 1.793), (0.8653, 0.05444, 1.793), (0.8653, -0.05444, 1.793), (0.8516, -0.1625, 1.793), (0.8246, -0.2679, 1.793), (0.7845, -0.3691, 1.793), (0.732, -0.4646, 1.793), (0.668, -0.5526, 1.793), (0.5935, -0.632, 1.793), (0.5096, -0.7014, 1.793), (0.4177, -0.7597, 1.793), (0.3192, -0.8061, 1.793), (0.2156, -0.8398, 1.793), (0.1087, -0.8602, 1.793), (-6.918e-07, -0.867, 1.793), (-0.1087, -0.8602, 1.793), (-0.2156, -0.8398, 1.793), (-0.3192, -0.8061, 1.793), (-0.4177, -0.7597, 1.793), (-0.5096, -0.7014, 1.793), (-0.5935, -0.632, 1.793), (-0.668, -0.5526, 1.793), (-0.732, -0.4646, 1.793), (-0.7845, -0.3691, 1.793), (-0.8246, -0.2679, 1.793), (-0.8516, -0.1625, 1.793), (-0.8653, -0.05444, 1.793), (-0.8653, 0.05444, 1.793), (-0.8516, 0.1625, 1.793), (-0.8246, 0.2679, 1.793), (-0.7845, 0.3691, 1.793), (-0.732, 0.4646, 1.793), (-0.668, 0.5526, 1.793), (-0.5935, 0.632, 1.793), (-0.5096, 0.7014, 1.793), (-0.4177, 0.7598, 1.793), (-0.3192, 0.8061, 1.793), (-0.2156, 0.8398, 1.793), (-0.1087, 0.8602, 1.793), (4.075e-09, 0.867, 1.793), (3.396e-09, 0.8924, 2.262), (0.8766, 0.1672, 2.262), (0.3285, 0.8297, 2.262), (0.7535, 0.4782, 2.262), (0.8487, 0.2758, 2.262), (0.1118, 0.8854, 2.262), (0.4299, 0.782, 2.262), (0.6876, 0.5688, 2.262), (0.6109, 0.6505, 2.262), (0.5245, 0.722, 2.262), (0.2219, 0.8644, 2.262), (0.8075, 0.38, 2.262), (0.8906, 0.05603, 2.262), (0.8906, -0.05603, 2.262), (0.8766, -0.1672, 2.262), (0.8487, -0.2758, 2.262), (0.8075, -0.38, 2.262), (0.7535, -0.4782, 2.262), (0.6876, -0.5688, 2.262), (0.6109, -0.6505, 2.262), (0.5245, -0.722, 2.262), (0.4299, -0.782, 2.262), (0.3285, -0.8297, 2.262), (0.2219, -0.8644, 2.262), (0.1118, -0.8854, 2.262), (-7.129e-07, -0.8924, 2.262), (-0.1118, -0.8854, 2.262), (-0.2219, -0.8644, 2.262), (-0.3285, -0.8297, 2.262), (-0.4299, -0.782, 2.262), (-0.5245, -0.722, 2.262), (-0.6109, -0.6505, 2.262), (-0.6876, -0.5688, 2.262), (-0.7535, -0.4782, 2.262), (-0.8075, -0.38, 2.262), (-0.8487, -0.2758, 2.262), (-0.8766, -0.1672, 2.262), (-0.8906, -0.05603, 2.262), (-0.8906, 0.05604, 2.262), (-0.8766, 0.1672, 2.262), (-0.8487, 0.2758, 2.262), (-0.8075, 0.38, 2.262), (-0.7535, 0.4782, 2.262), (-0.6876, 0.5688, 2.262), (-0.6109, 0.6505, 2.262), (-0.5245, 0.722, 2.262), (-0.4299, 0.782, 2.262), (-0.3285, 0.8297, 2.262), (-0.2219, 0.8644, 2.262), (-0.1118, 0.8854, 2.262), (-1.3, -1.3, 2.527), (-1.3, -1.3, 3.411), (-1.3, 1.3, 2.527), (-1.3, 1.3, 3.411), (1.3, -1.3, 2.527), (1.3, -1.3, 3.411), (1.3, 1.3, 2.527), (1.3, 1.3, 3.411)], [], [(1208, 1, 3, 1213), (1213, 3, 5, 1218), (1218, 5, 7, 1210), (1210, 7, 9, 1214), (1214, 9, 11, 1217), (1217, 11, 13, 1216), (1216, 13, 15, 1215), (1215, 15, 17, 1211), (1211, 17, 19, 1219), (1219, 19, 21, 1212), (1212, 21, 23, 1209), (1209, 23, 25, 1220), (1220, 25, 27, 1221), (1221, 27, 29, 1222), (1222, 29, 31, 1223), (1223, 31, 33, 1224), (1224, 33, 35, 1225), (1225, 35, 37, 1226), (1226, 37, 39, 1227), (1227, 39, 41, 1228), (1228, 41, 43, 1229), (1229, 43, 45, 1230), (1230, 45, 47, 1231), (1231, 47, 49, 1232), (1232, 49, 51, 1233), (1233, 51, 53, 1234), (1234, 53, 55, 1235), (1235, 55, 57, 1236), (1236, 57, 59, 1237), (1237, 59, 61, 1238), (1238, 61, 63, 1239), (1239, 63, 65, 1240), (1240, 65, 67, 1241), (1241, 67, 69, 1242), (1242, 69, 71, 1243), (1243, 71, 73, 1244), (1244, 73, 75, 1245), (1245, 75, 77, 1246), (1246, 77, 79, 1247), (1247, 79, 81, 1248), (1248, 81, 83, 1249), (1249, 83, 85, 1250), (1250, 85, 87, 1251), (1251, 87, 89, 1252), (1252, 89, 91, 1253), (1253, 91, 93, 1254), (1254, 93, 95, 1255), (1255, 95, 97, 1256), (3, 1, 99, 97, 95, 93, 91, 89, 87, 85, 83, 81, 79, 77, 75, 73, 71, 69, 67, 65, 63, 61, 59, 57, 55, 53, 51, 49, 47, 45, 43, 41, 39, 37, 35, 33, 31, 29, 27, 25, 23, 21, 19, 17, 15, 13, 11, 9, 7, 5), (1257, 99, 1, 1208), (1256, 97, 99, 1257), (0, 2, 4, 6, 8, 10, 12, 14, 16, 18, 20, 22, 24, 26, 28, 30, 32, 34, 36, 38, 40, 42, 44, 46, 48, 50, 52, 54, 56, 58, 60, 62, 64, 66, 68, 70, 72, 74, 76, 78, 80, 82, 84, 86, 88, 90, 92, 94, 96, 98), (101, 103, 102, 100), (103, 107, 106, 102), (107, 105, 104, 106), (105, 101, 100, 104), (100, 102, 106, 104), (105, 107, 103, 101), (202, 153, 154, 203), (204, 155, 156, 205), (206, 157, 115, 207), (201, 152, 153, 202), (203, 154, 155, 204), (205, 156, 157, 206), (200, 151, 152, 201), (199, 150, 151, 200), (198, 149, 150, 199), (197, 148, 149, 198), (196, 147, 148, 197), (195, 146, 147, 196), (194, 145, 146, 195), (193, 144, 145, 194), (192, 143, 144, 193), (191, 142, 143, 192), (190, 141, 142, 191), (189, 140, 141, 190), (188, 139, 140, 189), (187, 138, 139, 188), (186, 137, 138, 187), (185, 136, 137, 186), (184, 135, 136, 185), (183, 134, 135, 184), (182, 133, 134, 183), (181, 132, 133, 182), (180, 131, 132, 181), (179, 130, 131, 180), (178, 129, 130, 179), (177, 128, 129, 178), (176, 127, 128, 177), (175, 126, 127, 176), (174, 125, 126, 175), (173, 124, 125, 174), (172, 123, 124, 173), (171, 122, 123, 172), (170, 121, 122, 171), (169, 120, 121, 170), (168, 119, 120, 169), (167, 118, 119, 168), (166, 117, 118, 167), (165, 116, 117, 166), (164, 108, 116, 165), (163, 110, 108, 164), (162, 112, 110, 163), (161, 114, 112, 162), (160, 109, 114, 161), (159, 111, 109, 160), (158, 113, 111, 159), (207, 115, 113, 158), (0, 207, 158, 2), (2, 158, 159, 4), (4, 159, 160, 6), (6, 160, 161, 8), (8, 161, 162, 10), (10, 162, 163, 12), (12, 163, 164, 14), (14, 164, 165, 16), (16, 165, 166, 18), (18, 166, 167, 20), (20, 167, 168, 22), (22, 168, 169, 24), (24, 169, 170, 26), (26, 170, 171, 28), (28, 171, 172, 30), (30, 172, 173, 32), (32, 173, 174, 34), (34, 174, 175, 36), (36, 175, 176, 38), (38, 176, 177, 40), (40, 177, 178, 42), (42, 178, 179, 44), (44, 179, 180, 46), (46, 180, 181, 48), (48, 181, 182, 50), (50, 182, 183, 52), (52, 183, 184, 54), (54, 184, 185, 56), (56, 185, 186, 58), (58, 186, 187, 60), (60, 187, 188, 62), (62, 188, 189, 64), (64, 189, 190, 66), (66, 190, 191, 68), (68, 191, 192, 70), (70, 192, 193, 72), (72, 193, 194, 74), (74, 194, 195, 76), (76, 195, 196, 78), (78, 196, 197, 80), (80, 197, 198, 82), (82, 198, 199, 84), (84, 199, 200, 86), (86, 200, 201, 88), (96, 205, 206, 98), (92, 203, 204, 94), (88, 201, 202, 90), (98, 206, 207, 0), (94, 204, 205, 96), (90, 202, 203, 92), (406, 256, 257, 407), (407, 257, 208, 358), (405, 255, 256, 406), (404, 254, 255, 405), (403, 253, 254, 404), (402, 252, 253, 403), (401, 251, 252, 402), (400, 250, 251, 401), (399, 249, 250, 400), (398, 248, 249, 399), (397, 247, 248, 398), (396, 246, 247, 397), (395, 245, 246, 396), (394, 244, 245, 395), (393, 243, 244, 394), (392, 242, 243, 393), (391, 241, 242, 392), (390, 240, 241, 391), (389, 239, 240, 390), (388, 238, 239, 389), (387, 237, 238, 388), (386, 236, 237, 387), (385, 235, 236, 386), (384, 234, 235, 385), (383, 233, 234, 384), (382, 232, 233, 383), (381, 231, 232, 382), (380, 230, 231, 381), (379, 229, 230, 380), (378, 228, 229, 379), (377, 227, 228, 378), (376, 226, 227, 377), (375, 225, 226, 376), (374, 224, 225, 375), (373, 223, 224, 374), (372, 222, 223, 373), (371, 221, 222, 372), (370, 220, 221, 371), (359, 209, 220, 370), (362, 212, 209, 359), (369, 219, 212, 362), (361, 211, 219, 369), (365, 215, 211, 361), (366, 216, 215, 365), (367, 217, 216, 366), (364, 214, 217, 367), (360, 210, 214, 364), (368, 218, 210, 360), (363, 213, 218, 368), (358, 208, 213, 363), (357, 307, 262, 312), (312, 262, 267, 317), (317, 267, 259, 309), (309, 259, 263, 313), (313, 263, 266, 316), (316, 266, 265, 315), (315, 265, 264, 314), (314, 264, 260, 310), (310, 260, 268, 318), (318, 268, 261, 311), (311, 261, 258, 308), (308, 258, 269, 319), (319, 269, 270, 320), (320, 270, 271, 321), (321, 271, 272, 322), (322, 272, 273, 323), (323, 273, 274, 324), (324, 274, 275, 325), (325, 275, 276, 326), (326, 276, 277, 327), (327, 277, 278, 328), (328, 278, 279, 329), (329, 279, 280, 330), (330, 280, 281, 331), (331, 281, 282, 332), (332, 282, 283, 333), (333, 283, 284, 334), (334, 284, 285, 335), (335, 285, 286, 336), (336, 286, 287, 337), (337, 287, 288, 338), (338, 288, 289, 339), (339, 289, 290, 340), (340, 290, 291, 341), (341, 291, 292, 342), (342, 292, 293, 343), (343, 293, 294, 344), (344, 294, 295, 345), (345, 295, 296, 346), (346, 296, 297, 347), (347, 297, 298, 348), (348, 298, 299, 349), (349, 299, 300, 350), (350, 300, 301, 351), (351, 301, 302, 352), (352, 302, 303, 353), (353, 303, 304, 354), (354, 304, 305, 355), (356, 306, 307, 357), (355, 305, 306, 356), (156, 355, 356, 157), (157, 356, 357, 115), (155, 354, 355, 156), (154, 353, 354, 155), (153, 352, 353, 154), (152, 351, 352, 153), (151, 350, 351, 152), (150, 349, 350, 151), (149, 348, 349, 150), (148, 347, 348, 149), (147, 346, 347, 148), (146, 345, 346, 147), (145, 344, 345, 146), (144, 343, 344, 145), (143, 342, 343, 144), (142, 341, 342, 143), (141, 340, 341, 142), (140, 339, 340, 141), (139, 338, 339, 140), (138, 337, 338, 139), (137, 336, 337, 138), (136, 335, 336, 137), (135, 334, 335, 136), (134, 333, 334, 135), (133, 332, 333, 134), (132, 331, 332, 133), (131, 330, 331, 132), (130, 329, 330, 131), (129, 328, 329, 130), (128, 327, 328, 129), (127, 326, 327, 128), (126, 325, 326, 127), (125, 324, 325, 126), (124, 323, 324, 125), (123, 322, 323, 124), (122, 321, 322, 123), (121, 320, 321, 122), (120, 319, 320, 121), (119, 308, 319, 120), (118, 311, 308, 119), (117, 318, 311, 118), (116, 310, 318, 117), (108, 314, 310, 116), (110, 315, 314, 108), (112, 316, 315, 110), (114, 313, 316, 112), (109, 309, 313, 114), (111, 317, 309, 109), (113, 312, 317, 111), (115, 357, 312, 113), (307, 358, 363, 262), (262, 363, 368, 267), (267, 368, 360, 259), (259, 360, 364, 263), (263, 364, 367, 266), (266, 367, 366, 265), (265, 366, 365, 264), (264, 365, 361, 260), (260, 361, 369, 268), (268, 369, 362, 261), (261, 362, 359, 258), (258, 359, 370, 269), (269, 370, 371, 270), (270, 371, 372, 271), (271, 372, 373, 272), (272, 373, 374, 273), (273, 374, 375, 274), (274, 375, 376, 275), (275, 376, 377, 276), (276, 377, 378, 277), (277, 378, 379, 278), (278, 379, 380, 279), (279, 380, 381, 280), (280, 381, 382, 281), (281, 382, 383, 282), (282, 383, 384, 283), (283, 384, 385, 284), (284, 385, 386, 285), (285, 386, 387, 286), (286, 387, 388, 287), (287, 388, 389, 288), (288, 389, 390, 289), (289, 390, 391, 290), (290, 391, 392, 291), (291, 392, 393, 292), (292, 393, 394, 293), (293, 394, 395, 294), (294, 395, 396, 295), (295, 396, 397, 296), (296, 397, 398, 297), (297, 398, 399, 298), (298, 399, 400, 299), (299, 400, 401, 300), (300, 401, 402, 301), (301, 402, 403, 302), (302, 403, 404, 303), (303, 404, 405, 304), (304, 405, 406, 305), (306, 407, 358, 307), (305, 406, 407, 306), (505, 456, 457, 506), (506, 457, 408, 507), (504, 455, 456, 505), (503, 454, 455, 504), (502, 453, 454, 503), (501, 452, 453, 502), (500, 451, 452, 501), (499, 450, 451, 500), (498, 449, 450, 499), (497, 448, 449, 498), (496, 447, 448, 497), (495, 446, 447, 496), (494, 445, 446, 495), (493, 444, 445, 494), (492, 443, 444, 493), (491, 442, 443, 492), (490, 441, 442, 491), (489, 440, 441, 490), (488, 439, 440, 489), (487, 438, 439, 488), (486, 437, 438, 487), (485, 436, 437, 486), (484, 435, 436, 485), (483, 434, 435, 484), (482, 433, 434, 483), (481, 432, 433, 482), (480, 431, 432, 481), (479, 430, 431, 480), (478, 429, 430, 479), (477, 428, 429, 478), (476, 427, 428, 477), (475, 426, 427, 476), (474, 425, 426, 475), (473, 424, 425, 474), (472, 423, 424, 473), (471, 422, 423, 472), (470, 421, 422, 471), (469, 420, 421, 470), (458, 409, 420, 469), (461, 412, 409, 458), (468, 419, 412, 461), (460, 411, 419, 468), (464, 415, 411, 460), (465, 416, 415, 464), (466, 417, 416, 465), (463, 414, 417, 466), (459, 410, 414, 463), (467, 418, 410, 459), (462, 413, 418, 467), (507, 408, 413, 462), (208, 507, 462, 213), (213, 462, 467, 218), (218, 467, 459, 210), (210, 459, 463, 214), (214, 463, 466, 217), (217, 466, 465, 216), (216, 465, 464, 215), (215, 464, 460, 211), (211, 460, 468, 219), (219, 468, 461, 212), (212, 461, 458, 209), (209, 458, 469, 220), (220, 469, 470, 221), (221, 470, 471, 222), (222, 471, 472, 223), (223, 472, 473, 224), (224, 473, 474, 225), (225, 474, 475, 226), (226, 475, 476, 227), (227, 476, 477, 228), (228, 477, 478, 229), (229, 478, 479, 230), (230, 479, 480, 231), (231, 480, 481, 232), (232, 481, 482, 233), (233, 482, 483, 234), (234, 483, 484, 235), (235, 484, 485, 236), (236, 485, 486, 237), (237, 486, 487, 238), (238, 487, 488, 239), (239, 488, 489, 240), (240, 489, 490, 241), (241, 490, 491, 242), (242, 491, 492, 243), (243, 492, 493, 244), (244, 493, 494, 245), (245, 494, 495, 246), (246, 495, 496, 247), (247, 496, 497, 248), (248, 497, 498, 249), (249, 498, 499, 250), (250, 499, 500, 251), (251, 500, 501, 252), (252, 501, 502, 253), (253, 502, 503, 254), (254, 503, 504, 255), (255, 504, 505, 256), (257, 506, 507, 208), (256, 505, 506, 257), (456, 556, 557, 457), (457, 557, 508, 408), (455, 555, 556, 456), (454, 554, 555, 455), (453, 553, 554, 454), (452, 552, 553, 453), (451, 551, 552, 452), (450, 550, 551, 451), (449, 549, 550, 450), (448, 548, 549, 449), (447, 547, 548, 448), (446, 546, 547, 447), (445, 545, 546, 446), (444, 544, 545, 445), (443, 543, 544, 444), (442, 542, 543, 443), (441, 541, 542, 442), (440, 540, 541, 441), (439, 539, 540, 440), (438, 538, 539, 439), (437, 537, 538, 438), (436, 536, 537, 437), (435, 535, 536, 436), (434, 534, 535, 435), (433, 533, 534, 434), (432, 532, 533, 433), (431, 531, 532, 432), (430, 530, 531, 431), (429, 529, 530, 430), (428, 528, 529, 429), (427, 527, 528, 428), (426, 526, 527, 427), (425, 525, 526, 426), (424, 524, 525, 425), (423, 523, 524, 424), (422, 522, 523, 423), (421, 521, 522, 422), (420, 520, 521, 421), (409, 509, 520, 420), (412, 512, 509, 409), (419, 519, 512, 412), (411, 511, 519, 419), (415, 515, 511, 411), (416, 516, 515, 415), (417, 517, 516, 416), (414, 514, 517, 417), (410, 510, 514, 414), (418, 518, 510, 410), (413, 513, 518, 418), (408, 508, 513, 413), (556, 606, 607, 557), (557, 607, 558, 508), (555, 605, 606, 556), (554, 604, 605, 555), (553, 603, 604, 554), (552, 602, 603, 553), (551, 601, 602, 552), (550, 600, 601, 551), (549, 599, 600, 550), (548, 598, 599, 549), (547, 597, 598, 548), (546, 596, 597, 547), (545, 595, 596, 546), (544, 594, 595, 545), (543, 593, 594, 544), (542, 592, 593, 543), (541, 591, 592, 542), (540, 590, 591, 541), (539, 589, 590, 540), (538, 588, 589, 539), (537, 587, 588, 538), (536, 586, 587, 537), (535, 585, 586, 536), (534, 584, 585, 535), (533, 583, 584, 534), (532, 582, 583, 533), (531, 581, 582, 532), (530, 580, 581, 531), (529, 579, 580, 530), (528, 578, 579, 529), (527, 577, 578, 528), (526, 576, 577, 527), (525, 575, 576, 526), (524, 574, 575, 525), (523, 573, 574, 524), (522, 572, 573, 523), (521, 571, 572, 522), (520, 570, 571, 521), (509, 559, 570, 520), (512, 562, 559, 509), (519, 569, 562, 512), (511, 561, 569, 519), (515, 565, 561, 511), (516, 566, 565, 515), (517, 567, 566, 516), (514, 564, 567, 517), (510, 560, 564, 514), (518, 568, 560, 510), (513, 563, 568, 518), (508, 558, 563, 513), (606, 656, 657, 607), (607, 657, 608, 558), (605, 655, 656, 606), (604, 654, 655, 605), (603, 653, 654, 604), (602, 652, 653, 603), (601, 651, 652, 602), (600, 650, 651, 601), (599, 649, 650, 600), (598, 648, 649, 599), (597, 647, 648, 598), (596, 646, 647, 597), (595, 645, 646, 596), (594, 644, 645, 595), (593, 643, 644, 594), (592, 642, 643, 593), (591, 641, 642, 592), (590, 640, 641, 591), (589, 639, 640, 590), (588, 638, 639, 589), (587, 637, 638, 588), (586, 636, 637, 587), (585, 635, 636, 586), (584, 634, 635, 585), (583, 633, 634, 584), (582, 632, 633, 583), (581, 631, 632, 582), (580, 630, 631, 581), (579, 629, 630, 580), (578, 628, 629, 579), (577, 627, 628, 578), (576, 626, 627, 577), (575, 625, 626, 576), (574, 624, 625, 575), (573, 623, 624, 574), (572, 622, 623, 573), (571, 621, 622, 572), (570, 620, 621, 571), (559, 609, 620, 570), (562, 612, 609, 559), (569, 619, 612, 562), (561, 611, 619, 569), (565, 615, 611, 561), (566, 616, 615, 565), (567, 617, 616, 566), (564, 614, 617, 567), (560, 610, 614, 564), (568, 618, 610, 560), (563, 613, 618, 568), (558, 608, 613, 563), (656, 706, 707, 657), (657, 707, 658, 608), (655, 705, 706, 656), (654, 704, 705, 655), (653, 703, 704, 654), (652, 702, 703, 653), (651, 701, 702, 652), (650, 700, 701, 651), (649, 699, 700, 650), (648, 698, 699, 649), (647, 697, 698, 648), (646, 696, 697, 647), (645, 695, 696, 646), (644, 694, 695, 645), (643, 693, 694, 644), (642, 692, 693, 643), (641, 691, 692, 642), (640, 690, 691, 641), (639, 689, 690, 640), (638, 688, 689, 639), (637, 687, 688, 638), (636, 686, 687, 637), (635, 685, 686, 636), (634, 684, 685, 635), (633, 683, 684, 634), (632, 682, 683, 633), (631, 681, 682, 632), (630, 680, 681, 631), (629, 679, 680, 630), (628, 678, 679, 629), (627, 677, 678, 628), (626, 676, 677, 627), (625, 675, 676, 626), (624, 674, 675, 625), (623, 673, 674, 624), (622, 672, 673, 623), (621, 671, 672, 622), (620, 670, 671, 621), (609, 659, 670, 620), (612, 662, 659, 609), (619, 669, 662, 612), (611, 661, 669, 619), (615, 665, 661, 611), (616, 666, 665, 615), (617, 667, 666, 616), (614, 664, 667, 617), (610, 660, 664, 614), (618, 668, 660, 610), (613, 663, 668, 618), (608, 658, 663, 613), (906, 756, 757, 907), (907, 757, 708, 858), (905, 755, 756, 906), (904, 754, 755, 905), (903, 753, 754, 904), (902, 752, 753, 903), (901, 751, 752, 902), (900, 750, 751, 901), (899, 749, 750, 900), (898, 748, 749, 899), (897, 747, 748, 898), (896, 746, 747, 897), (895, 745, 746, 896), (894, 744, 745, 895), (893, 743, 744, 894), (892, 742, 743, 893), (891, 741, 742, 892), (890, 740, 741, 891), (889, 739, 740, 890), (888, 738, 739, 889), (887, 737, 738, 888), (886, 736, 737, 887), (885, 735, 736, 886), (884, 734, 735, 885), (883, 733, 734, 884), (882, 732, 733, 883), (881, 731, 732, 882), (880, 730, 731, 881), (879, 729, 730, 880), (878, 728, 729, 879), (877, 727, 728, 878), (876, 726, 727, 877), (875, 725, 726, 876), (874, 724, 725, 875), (873, 723, 724, 874), (872, 722, 723, 873), (871, 721, 722, 872), (870, 720, 721, 871), (859, 709, 720, 870), (862, 712, 709, 859), (869, 719, 712, 862), (861, 711, 719, 869), (865, 715, 711, 861), (866, 716, 715, 865), (867, 717, 716, 866), (864, 714, 717, 867), (860, 710, 714, 864), (868, 718, 710, 860), (863, 713, 718, 868), (858, 708, 713, 863), (1205, 806, 807, 1206), (1206, 807, 758, 1207), (1204, 805, 806, 1205), (1203, 804, 805, 1204), (1202, 803, 804, 1203), (1201, 802, 803, 1202), (1200, 801, 802, 1201), (1199, 800, 801, 1200), (1198, 799, 800, 1199), (1197, 798, 799, 1198), (1196, 797, 798, 1197), (1195, 796, 797, 1196), (1194, 795, 796, 1195), (1193, 794, 795, 1194), (1192, 793, 794, 1193), (1191, 792, 793, 1192), (1190, 791, 792, 1191), (1189, 790, 791, 1190), (1188, 789, 790, 1189), (1187, 788, 789, 1188), (1186, 787, 788, 1187), (1185, 786, 787, 1186), (1184, 785, 786, 1185), (1183, 784, 785, 1184), (1182, 783, 784, 1183), (1181, 782, 783, 1182), (1180, 781, 782, 1181), (1179, 780, 781, 1180), (1178, 779, 780, 1179), (1177, 778, 779, 1178), (1176, 777, 778, 1177), (1175, 776, 777, 1176), (1174, 775, 776, 1175), (1173, 774, 775, 1174), (1172, 773, 774, 1173), (1171, 772, 773, 1172), (1170, 771, 772, 1171), (1169, 770, 771, 1170), (1158, 759, 770, 1169), (1161, 762, 759, 1158), (1168, 769, 762, 1161), (1160, 761, 769, 1168), (1164, 765, 761, 1160), (1165, 766, 765, 1164), (1166, 767, 766, 1165), (1163, 764, 767, 1166), (1159, 760, 764, 1163), (1167, 768, 760, 1159), (1162, 763, 768, 1167), (1207, 758, 763, 1162), (1107, 857, 812, 1062), (1062, 812, 817, 1067), (1067, 817, 809, 1059), (1059, 809, 813, 1063), (1063, 813, 816, 1066), (1066, 816, 815, 1065), (1065, 815, 814, 1064), (1064, 814, 810, 1060), (1060, 810, 818, 1068), (1068, 818, 811, 1061), (1061, 811, 808, 1058), (1058, 808, 819, 1069), (1069, 819, 820, 1070), (1070, 820, 821, 1071), (1071, 821, 822, 1072), (1072, 822, 823, 1073), (1073, 823, 824, 1074), (1074, 824, 825, 1075), (1075, 825, 826, 1076), (1076, 826, 827, 1077), (1077, 827, 828, 1078), (1078, 828, 829, 1079), (1079, 829, 830, 1080), (1080, 830, 831, 1081), (1081, 831, 832, 1082), (1082, 832, 833, 1083), (1083, 833, 834, 1084), (1084, 834, 835, 1085), (1085, 835, 836, 1086), (1086, 836, 837, 1087), (1087, 837, 838, 1088), (1088, 838, 839, 1089), (1089, 839, 840, 1090), (1090, 840, 841, 1091), (1091, 841, 842, 1092), (1092, 842, 843, 1093), (1093, 843, 844, 1094), (1094, 844, 845, 1095), (1095, 845, 846, 1096), (1096, 846, 847, 1097), (1097, 847, 848, 1098), (1098, 848, 849, 1099), (1099, 849, 850, 1100), (1100, 850, 851, 1101), (1101, 851, 852, 1102), (1102, 852, 853, 1103), (1103, 853, 854, 1104), (1104, 854, 855, 1105), (1106, 856, 857, 1107), (1105, 855, 856, 1106), (958, 858, 863, 963), (963, 863, 868, 968), (968, 868, 860, 960), (960, 860, 864, 964), (964, 864, 867, 967), (967, 867, 866, 966), (966, 866, 865, 965), (965, 865, 861, 961), (961, 861, 869, 969), (969, 869, 862, 962), (962, 862, 859, 959), (959, 859, 870, 970), (970, 870, 871, 971), (971, 871, 872, 972), (972, 872, 873, 973), (973, 873, 874, 974), (974, 874, 875, 975), (975, 875, 876, 976), (976, 876, 877, 977), (977, 877, 878, 978), (978, 878, 879, 979), (979, 879, 880, 980), (980, 880, 881, 981), (981, 881, 882, 982), (982, 882, 883, 983), (983, 883, 884, 984), (984, 884, 885, 985), (985, 885, 886, 986), (986, 886, 887, 987), (987, 887, 888, 988), (988, 888, 889, 989), (989, 889, 890, 990), (990, 890, 891, 991), (991, 891, 892, 992), (992, 892, 893, 993), (993, 893, 894, 994), (994, 894, 895, 995), (995, 895, 896, 996), (996, 896, 897, 997), (997, 897, 898, 998), (998, 898, 899, 999), (999, 899, 900, 1000), (1000, 900, 901, 1001), (1001, 901, 902, 1002), (1002, 902, 903, 1003), (1003, 903, 904, 1004), (1004, 904, 905, 1005), (1005, 905, 906, 1006), (1007, 907, 858, 958), (1006, 906, 907, 1007), (1155, 955, 956, 1156), (1156, 956, 957, 1157), (1154, 954, 955, 1155), (1153, 953, 954, 1154), (1152, 952, 953, 1153), (1151, 951, 952, 1152), (1150, 950, 951, 1151), (1149, 949, 950, 1150), (1148, 948, 949, 1149), (1147, 947, 948, 1148), (1146, 946, 947, 1147), (1145, 945, 946, 1146), (1144, 944, 945, 1145), (1143, 943, 944, 1144), (1142, 942, 943, 1143), (1141, 941, 942, 1142), (1140, 940, 941, 1141), (1139, 939, 940, 1140), (1138, 938, 939, 1139), (1137, 937, 938, 1138), (1136, 936, 937, 1137), (1135, 935, 936, 1136), (1134, 934, 935, 1135), (1133, 933, 934, 1134), (1132, 932, 933, 1133), (1131, 931, 932, 1132), (1130, 930, 931, 1131), (1129, 929, 930, 1130), (1128, 928, 929, 1129), (1127, 927, 928, 1128), (1126, 926, 927, 1127), (1125, 925, 926, 1126), (1124, 924, 925, 1125), (1123, 923, 924, 1124), (1122, 922, 923, 1123), (1121, 921, 922, 1122), (1120, 920, 921, 1121), (1119, 919, 920, 1120), (1108, 908, 919, 1119), (1111, 911, 908, 1108), (1118, 918, 911, 1111), (1110, 910, 918, 1118), (1114, 914, 910, 1110), (1115, 915, 914, 1114), (1116, 916, 915, 1115), (1113, 913, 916, 1116), (1109, 909, 913, 1113), (1117, 917, 909, 1109), (1112, 912, 917, 1117), (1157, 957, 912, 1112), (1055, 1006, 1007, 1056), (1056, 1007, 958, 1057), (1054, 1005, 1006, 1055), (1053, 1004, 1005, 1054), (1052, 1003, 1004, 1053), (1051, 1002, 1003, 1052), (1050, 1001, 1002, 1051), (1049, 1000, 1001, 1050), (1048, 999, 1000, 1049), (1047, 998, 999, 1048), (1046, 997, 998, 1047), (1045, 996, 997, 1046), (1044, 995, 996, 1045), (1043, 994, 995, 1044), (1042, 993, 994, 1043), (1041, 992, 993, 1042), (1040, 991, 992, 1041), (1039, 990, 991, 1040), (1038, 989, 990, 1039), (1037, 988, 989, 1038), (1036, 987, 988, 1037), (1035, 986, 987, 1036), (1034, 985, 986, 1035), (1033, 984, 985, 1034), (1032, 983, 984, 1033), (1031, 982, 983, 1032), (1030, 981, 982, 1031), (1029, 980, 981, 1030), (1028, 979, 980, 1029), (1027, 978, 979, 1028), (1026, 977, 978, 1027), (1025, 976, 977, 1026), (1024, 975, 976, 1025), (1023, 974, 975, 1024), (1022, 973, 974, 1023), (1021, 972, 973, 1022), (1020, 971, 972, 1021), (1019, 970, 971, 1020), (1008, 959, 970, 1019), (1011, 962, 959, 1008), (1018, 969, 962, 1011), (1010, 961, 969, 1018), (1014, 965, 961, 1010), (1015, 966, 965, 1014), (1016, 967, 966, 1015), (1013, 964, 967, 1016), (1009, 960, 964, 1013), (1017, 968, 960, 1009), (1012, 963, 968, 1017), (1057, 958, 963, 1012), (957, 1057, 1012, 912), (912, 1012, 1017, 917), (917, 1017, 1009, 909), (909, 1009, 1013, 913), (913, 1013, 1016, 916), (916, 1016, 1015, 915), (915, 1015, 1014, 914), (914, 1014, 1010, 910), (910, 1010, 1018, 918), (918, 1018, 1011, 911), (911, 1011, 1008, 908), (908, 1008, 1019, 919), (919, 1019, 1020, 920), (920, 1020, 1021, 921), (921, 1021, 1022, 922), (922, 1022, 1023, 923), (923, 1023, 1024, 924), (924, 1024, 1025, 925), (925, 1025, 1026, 926), (926, 1026, 1027, 927), (927, 1027, 1028, 928), (928, 1028, 1029, 929), (929, 1029, 1030, 930), (930, 1030, 1031, 931), (931, 1031, 1032, 932), (932, 1032, 1033, 933), (933, 1033, 1034, 934), (934, 1034, 1035, 935), (935, 1035, 1036, 936), (936, 1036, 1037, 937), (937, 1037, 1038, 938), (938, 1038, 1039, 939), (939, 1039, 1040, 940), (940, 1040, 1041, 941), (941, 1041, 1042, 942), (942, 1042, 1043, 943), (943, 1043, 1044, 944), (944, 1044, 1045, 945), (945, 1045, 1046, 946), (946, 1046, 1047, 947), (947, 1047, 1048, 948), (948, 1048, 1049, 949), (949, 1049, 1050, 950), (950, 1050, 1051, 951), (951, 1051, 1052, 952), (952, 1052, 1053, 953), (953, 1053, 1054, 954), (954, 1054, 1055, 955), (956, 1056, 1057, 957), (955, 1055, 1056, 956), (706, 1105, 1106, 707), (707, 1106, 1107, 658), (705, 1104, 1105, 706), (704, 1103, 1104, 705), (703, 1102, 1103, 704), (702, 1101, 1102, 703), (701, 1100, 1101, 702), (700, 1099, 1100, 701), (699, 1098, 1099, 700), (698, 1097, 1098, 699), (697, 1096, 1097, 698), (696, 1095, 1096, 697), (695, 1094, 1095, 696), (694, 1093, 1094, 695), (693, 1092, 1093, 694), (692, 1091, 1092, 693), (691, 1090, 1091, 692), (690, 1089, 1090, 691), (689, 1088, 1089, 690), (688, 1087, 1088, 689), (687, 1086, 1087, 688), (686, 1085, 1086, 687), (685, 1084, 1085, 686), (684, 1083, 1084, 685), (683, 1082, 1083, 684), (682, 1081, 1082, 683), (681, 1080, 1081, 682), (680, 1079, 1080, 681), (679, 1078, 1079, 680), (678, 1077, 1078, 679), (677, 1076, 1077, 678), (676, 1075, 1076, 677), (675, 1074, 1075, 676), (674, 1073, 1074, 675), (673, 1072, 1073, 674), (672, 1071, 1072, 673), (671, 1070, 1071, 672), (670, 1069, 1070, 671), (659, 1058, 1069, 670), (662, 1061, 1058, 659), (669, 1068, 1061, 662), (661, 1060, 1068, 669), (665, 1064, 1060, 661), (666, 1065, 1064, 665), (667, 1066, 1065, 666), (664, 1063, 1066, 667), (660, 1059, 1063, 664), (668, 1067, 1059, 660), (663, 1062, 1067, 668), (658, 1107, 1062, 663), (857, 1157, 1112, 812), (812, 1112, 1117, 817), (817, 1117, 1109, 809), (809, 1109, 1113, 813), (813, 1113, 1116, 816), (816, 1116, 1115, 815), (815, 1115, 1114, 814), (814, 1114, 1110, 810), (810, 1110, 1118, 818), (818, 1118, 1111, 811), (811, 1111, 1108, 808), (808, 1108, 1119, 819), (819, 1119, 1120, 820), (820, 1120, 1121, 821), (821, 1121, 1122, 822), (822, 1122, 1123, 823), (823, 1123, 1124, 824), (824, 1124, 1125, 825), (825, 1125, 1126, 826), (826, 1126, 1127, 827), (827, 1127, 1128, 828), (828, 1128, 1129, 829), (829, 1129, 1130, 830), (830, 1130, 1131, 831), (831, 1131, 1132, 832), (832, 1132, 1133, 833), (833, 1133, 1134, 834), (834, 1134, 1135, 835), (835, 1135, 1136, 836), (836, 1136, 1137, 837), (837, 1137, 1138, 838), (838, 1138, 1139, 839), (839, 1139, 1140, 840), (840, 1140, 1141, 841), (841, 1141, 1142, 842), (842, 1142, 1143, 843), (843, 1143, 1144, 844), (844, 1144, 1145, 845), (845, 1145, 1146, 846), (846, 1146, 1147, 847), (847, 1147, 1148, 848), (848, 1148, 1149, 849), (849, 1149, 1150, 850), (850, 1150, 1151, 851), (851, 1151, 1152, 852), (852, 1152, 1153, 853), (853, 1153, 1154, 854), (854, 1154, 1155, 855), (856, 1156, 1157, 857), (855, 1155, 1156, 856), (708, 1207, 1162, 713), (713, 1162, 1167, 718), (718, 1167, 1159, 710), (710, 1159, 1163, 714), (714, 1163, 1166, 717), (717, 1166, 1165, 716), (716, 1165, 1164, 715), (715, 1164, 1160, 711), (711, 1160, 1168, 719), (719, 1168, 1161, 712), (712, 1161, 1158, 709), (709, 1158, 1169, 720), (720, 1169, 1170, 721), (721, 1170, 1171, 722), (722, 1171, 1172, 723), (723, 1172, 1173, 724), (724, 1173, 1174, 725), (725, 1174, 1175, 726), (726, 1175, 1176, 727), (727, 1176, 1177, 728), (728, 1177, 1178, 729), (729, 1178, 1179, 730), (730, 1179, 1180, 731), (731, 1180, 1181, 732), (732, 1181, 1182, 733), (733, 1182, 1183, 734), (734, 1183, 1184, 735), (735, 1184, 1185, 736), (736, 1185, 1186, 737), (737, 1186, 1187, 738), (738, 1187, 1188, 739), (739, 1188, 1189, 740), (740, 1189, 1190, 741), (741, 1190, 1191, 742), (742, 1191, 1192, 743), (743, 1192, 1193, 744), (744, 1193, 1194, 745), (745, 1194, 1195, 746), (746, 1195, 1196, 747), (747, 1196, 1197, 748), (748, 1197, 1198, 749), (749, 1198, 1199, 750), (750, 1199, 1200, 751), (751, 1200, 1201, 752), (752, 1201, 1202, 753), (753, 1202, 1203, 754), (754, 1203, 1204, 755), (755, 1204, 1205, 756), (757, 1206, 1207, 708), (756, 1205, 1206, 757), (806, 1256, 1257, 807), (807, 1257, 1208, 758), (805, 1255, 1256, 806), (804, 1254, 1255, 805), (803, 1253, 1254, 804), (802, 1252, 1253, 803), (801, 1251, 1252, 802), (800, 1250, 1251, 801), (799, 1249, 1250, 800), (798, 1248, 1249, 799), (797, 1247, 1248, 798), (796, 1246, 1247, 797), (795, 1245, 1246, 796), (794, 1244, 1245, 795), (793, 1243, 1244, 794), (792, 1242, 1243, 793), (791, 1241, 1242, 792), (790, 1240, 1241, 791), (789, 1239, 1240, 790), (788, 1238, 1239, 789), (787, 1237, 1238, 788), (786, 1236, 1237, 787), (785, 1235, 1236, 786), (784, 1234, 1235, 785), (783, 1233, 1234, 784), (782, 1232, 1233, 783), (781, 1231, 1232, 782), (780, 1230, 1231, 781), (779, 1229, 1230, 780), (778, 1228, 1229, 779), (777, 1227, 1228, 778), (776, 1226, 1227, 777), (775, 1225, 1226, 776), (774, 1224, 1225, 775), (773, 1223, 1224, 774), (772, 1222, 1223, 773), (771, 1221, 1222, 772), (770, 1220, 1221, 771), (759, 1209, 1220, 770), (762, 1212, 1209, 759), (769, 1219, 1212, 762), (761, 1211, 1219, 769), (765, 1215, 1211, 761), (766, 1216, 1215, 765), (767, 1217, 1216, 766), (764, 1214, 1217, 767), (760, 1210, 1214, 764), (768, 1218, 1210, 760), (763, 1213, 1218, 768), (758, 1208, 1213, 763), (1259, 1261, 1260, 1258), (1261, 1265, 1264, 1260), (1265, 1263, 1262, 1264), (1263, 1259, 1258, 1262), (1258, 1260, 1264, 1262), (1263, 1265, 1261, 1259)])
me_cylinder_001.use_remesh_preserve_volume = False
me_cylinder_001.use_remesh_preserve_attributes = False
me_cylinder_001.use_mirror_vertex_groups = False
me_cylinder_001.update()

# ---- objects
ob_cylinder = bpy.data.objects.new('Cylinder', me_cylinder_001)
ob_lamp = bpy.data.objects.new('Lamp', light_lamp)
ob_camera = bpy.data.objects.new('Camera', cam_camera)

# ---- transforms, parenting, visibility, modifiers, constraints
ob_cylinder.location = (0.0, 0.0, 0.0)
ob_cylinder.lineart.crease_threshold = 0.0
ob_lamp.location = (4.076, 1.005, 5.904)
ob_lamp.rotation_euler = (0.6503, 0.05522, 1.866)
ob_lamp.lock_rotations_4d = False
ob_lamp.empty_display_type = 'ARROWS'
ob_lamp.color = (0.0, 0.0, 0.0, 0.0)
ob_lamp.lineart.crease_threshold = 0.0
ob_camera.location = (7.481, -6.508, 5.344)
ob_camera.rotation_euler = (1.109, 0.01082, 0.8149)
ob_camera.lock_rotations_4d = False
ob_camera.empty_display_type = 'ARROWS'
ob_camera.color = (0.0, 0.0, 0.0, 0.0)
ob_camera.display_type = 'WIRE'
ob_camera.lineart.crease_threshold = 0.0

# ---- collection membership
col_collection_1.objects.link(ob_cylinder)
col_collection_1.objects.link(ob_lamp)
col_collection_1.objects.link(ob_camera)

# ---- scene / render settings (as saved in the file)
scene.camera = ob_camera
scene.frame_start = 1; scene.frame_end = 250; scene.frame_set(1)
scene.render.engine = 'BLENDER_EEVEE_NEXT'
scene.render.resolution_percentage = 50
scene.render.dither_intensity = 0.0
scene.cycles.use_denoising = False
scene.cycles.samples = 10
scene.cycles.sampling_pattern = 'TABULATED_SOBOL'
scene.cycles.light_sampling_threshold = 0.0
scene.cycles.use_adaptive_sampling = False
scene.cycles.use_light_tree = False
scene.cycles.blur_glossy = 0.0
scene.cycles.pixel_filter_type = 'GAUSSIAN'
scene.cycles.sample_clamp_indirect = 0.0
scene.view_settings.view_transform = 'Standard'
bpy.context.view_layer.update()
